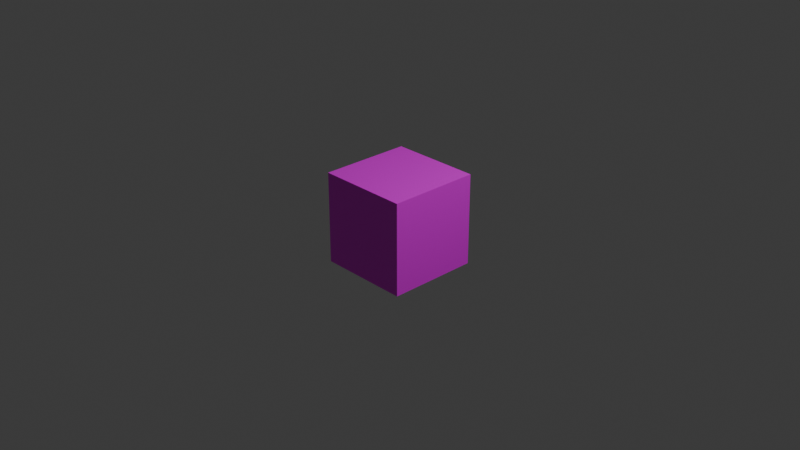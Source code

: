 # Source: base_cub.blend  (saved by Blender 5.1.30; exported with 4.5.12 LTS)
import bpy
from mathutils import Matrix  # noqa: F401  (used for matrix-valued properties, if any)

bpy.ops.wm.read_factory_settings(use_empty=True)
scene = bpy.context.scene
scene.name = 'Scene'

# ---- collections
col_collection = bpy.data.collections.new('Collection'); scene.collection.children.link(col_collection)

# ---- images (referenced by path relative to the original .blend; pixels are not part of the script)
import os
ASSET_DIR = os.environ.get("B2B_ASSET_DIR", "")  # directory of the original .blend (textures are referenced by path, not embedded)
HERE = os.path.dirname(os.path.abspath(__file__))  # packed textures are extracted next to this script under _unpacked/

def load_image(name, relpath, width, height, colorspace="sRGB"):
    """Load a texture the original file referenced (path relative to the .blend, or extracted next to this script)."""
    p = next((c for c in (os.path.join(HERE, relpath), os.path.join(ASSET_DIR, relpath)) if relpath and os.path.exists(c)), "")
    if p:
        img = bpy.data.images.load(p, check_existing=True)
        img.name = name
    else:  # same state as the original file: an image datablock whose file is absent (Cycles renders it pink)
        img = bpy.data.images.new(name, width, height)
        img.source = "FILE"
        img.filepath = "//" + (relpath or name)
    img.colorspace_settings.name = colorspace
    return img
img_murext1_png = load_image('murext1.png', 'tiles/murext1.png', 1024, 1024, 'sRGB')
img_intwall5_png = load_image('intwall5.png', 'tiles/intwall5.png', 1024, 1024, 'sRGB')
img_murext2_png = load_image('murext2.png', 'tiles/murext2.png', 1024, 1024, 'sRGB')

# ---- materials (node trees are filled in below, after node groups)
mat_uppertext = bpy.data.materials.new('UpperText')
mat_sidestext = bpy.data.materials.new('SidesText')
mat_insidetext = bpy.data.materials.new('InsideText')
mat_outsidetext = bpy.data.materials.new('OutsideText')
mat_undertext = bpy.data.materials.new('UnderText')

# ---- material node trees
mat_uppertext.use_nodes = True; mat_uppertext.node_tree.nodes.clear()
_N = mat_uppertext.node_tree.nodes; _L = mat_uppertext.node_tree.links
n0 = _N.new('ShaderNodeBsdfPrincipled'); n0.name = 'Principled BSDF'; n0.location = (-200, 100)
n1 = _N.new('ShaderNodeOutputMaterial'); n1.name = 'Material Output'; n1.location = (200, 100)
n2 = _N.new('ShaderNodeTexImage'); n2.name = 'Image Texture'; n2.location = (-551, 119)
n2.image = img_murext1_png
n2.interpolation = 'Closest'
_L.new(n0.outputs[0], n1.inputs[0])
_L.new(n2.outputs[0], n0.inputs[0])
n1.is_active_output = True
mat_sidestext.use_nodes = True; mat_sidestext.node_tree.nodes.clear()
_N = mat_sidestext.node_tree.nodes; _L = mat_sidestext.node_tree.links
n0 = _N.new('ShaderNodeBsdfPrincipled'); n0.name = 'Principled BSDF'; n0.location = (-200, 100)
n1 = _N.new('ShaderNodeOutputMaterial'); n1.name = 'Material Output'; n1.location = (200, 100)
n2 = _N.new('ShaderNodeTexImage'); n2.name = 'Image Texture'; n2.location = (-549, 93)
n2.image = img_murext1_png
n2.interpolation = 'Closest'
_L.new(n0.outputs[0], n1.inputs[0])
_L.new(n2.outputs[0], n0.inputs[0])
n1.is_active_output = True
mat_insidetext.use_nodes = True; mat_insidetext.node_tree.nodes.clear()
_N = mat_insidetext.node_tree.nodes; _L = mat_insidetext.node_tree.links
n0 = _N.new('ShaderNodeBsdfPrincipled'); n0.name = 'Principled BSDF'; n0.location = (-200, 100)
n1 = _N.new('ShaderNodeOutputMaterial'); n1.name = 'Material Output'; n1.location = (200, 100)
n2 = _N.new('ShaderNodeTexImage'); n2.name = 'Image Texture'; n2.location = (-556, 83)
n2.image = img_intwall5_png
n2.interpolation = 'Closest'
_L.new(n0.outputs[0], n1.inputs[0])
_L.new(n2.outputs[0], n0.inputs[0])
n1.is_active_output = True
mat_outsidetext.use_nodes = True; mat_outsidetext.node_tree.nodes.clear()
_N = mat_outsidetext.node_tree.nodes; _L = mat_outsidetext.node_tree.links
n0 = _N.new('ShaderNodeBsdfPrincipled'); n0.name = 'Principled BSDF'; n0.location = (-200, 100)
n1 = _N.new('ShaderNodeOutputMaterial'); n1.name = 'Material Output'; n1.location = (200, 100)
n2 = _N.new('ShaderNodeTexImage'); n2.name = 'Image Texture'; n2.location = (-532, 119)
n2.image = img_murext2_png
n2.interpolation = 'Closest'
_L.new(n0.outputs[0], n1.inputs[0])
_L.new(n2.outputs[0], n0.inputs[0])
n1.is_active_output = True
mat_undertext.use_nodes = True; mat_undertext.node_tree.nodes.clear()
_N = mat_undertext.node_tree.nodes; _L = mat_undertext.node_tree.links
n0 = _N.new('ShaderNodeBsdfPrincipled'); n0.name = 'Principled BSDF'; n0.location = (-200, 100)
n1 = _N.new('ShaderNodeOutputMaterial'); n1.name = 'Material Output'; n1.location = (200, 100)
n2 = _N.new('ShaderNodeTexImage'); n2.name = 'Image Texture'; n2.location = (-525, 85)
n2.image = img_murext1_png
n2.interpolation = 'Closest'
_L.new(n0.outputs[0], n1.inputs[0])
_L.new(n2.outputs[0], n0.inputs[0])
n1.is_active_output = True

# ---- world
world_world = bpy.data.worlds.new('World'); scene.world = world_world
world_world.use_nodes = True; world_world.node_tree.nodes.clear()
_N = world_world.node_tree.nodes; _L = world_world.node_tree.links
n0 = _N.new('ShaderNodeOutputWorld'); n0.name = 'World Output'; n0.location = (200, 100)
n1 = _N.new('ShaderNodeBackground'); n1.name = 'Background'; n1.location = (-200, 100)
n1.inputs[0].default_value = (0.05088, 0.05088, 0.05088, 1.0)
_L.new(n1.outputs[0], n0.inputs[0])
n0.is_active_output = True
world_world.color = (0.05088, 0.05088, 0.05088)
world_world.sun_shadow_jitter_overblur = 0.0

# ---- cameras
cam_camera = bpy.data.cameras.new('Camera')
cam_camera.clip_end = 100.0
cam_camera.ortho_scale = 7.314

# ---- lights
light_light = bpy.data.lights.new('Light', 'POINT')
light_light.energy = 1000.0
light_light.shadow_soft_size = 0.1

# ---- meshes
me_cube = bpy.data.meshes.new('Cube')
me_cube.from_pydata([(0.5, 0.5, 0.5), (0.5, 0.5, -0.5), (0.5, -0.5, 0.5), (0.5, -0.5, -0.5), (-0.5, 0.5, 0.5), (-0.5, 0.5, -0.5), (-0.5, -0.5, 0.5), (-0.5, -0.5, -0.5)], [], [(0, 4, 6, 2), (3, 2, 6, 7), (7, 6, 4, 5), (5, 1, 3, 7), (1, 0, 2, 3), (5, 4, 0, 1)])
me_cube.polygons.foreach_set('material_index', [0, 1, 2, 4, 3, 1])
_uv = me_cube.uv_layers.new(name='UVMap')
_uv.uv.foreach_set('vector', [0.9999, 0.9999, 0.0001, 0.9999, 9.995e-05, 0.0001, 0.9999, 9.996e-05, 0.9999, 9.996e-05, 0.9999, 0.9999, 0.0001001, 0.9999, 9.987e-05, 0.0001001, 0.9999, 0.0001, 0.9999, 0.9999, 0.0001, 0.9999, 9.996e-05, 0.0001001, 0.9999, 9.999e-05, 0.9999, 0.9999, 0.0001001, 0.9999, 0.0001, 0.0001001, 0.9999, 9.996e-05, 0.9999, 0.9999, 0.0001001, 0.9999, 9.987e-05, 0.0001001, 0.9999, 0.0001, 0.9999, 0.9999, 0.0001, 0.9999, 0.0001, 0.0001])
me_cube.materials.append(mat_uppertext)
me_cube.materials.append(mat_sidestext)
me_cube.materials.append(mat_insidetext)
me_cube.materials.append(mat_outsidetext)
me_cube.materials.append(mat_undertext)
me_cube.use_mirror_vertex_groups = False
me_cube.update()

# ---- objects
ob_cube2 = bpy.data.objects.new('Cube2', me_cube)
ob_light = bpy.data.objects.new('Light', light_light)
ob_camera = bpy.data.objects.new('Camera', cam_camera)

# ---- transforms, parenting, visibility, modifiers, constraints
ob_cube2.location = (0.0, 0.0, 0.0)
ob_cube2.lock_rotations_4d = False
ob_cube2.empty_display_type = 'ARROWS'
ob_cube2.lineart.crease_threshold = 0.0
ob_light.location = (4.076, 1.005, 5.904)
ob_light.rotation_euler = (0.6503, 0.05522, 1.866)
ob_light.lock_rotations_4d = False
ob_light.empty_display_type = 'ARROWS'
ob_light.color = (0.0, 0.0, 0.0, 0.0)
ob_light.lineart.crease_threshold = 0.0
ob_camera.location = (7.359, -6.926, 4.958)
ob_camera.rotation_euler = (1.109, 0.0, 0.8149)
ob_camera.lock_rotations_4d = False
ob_camera.empty_display_type = 'ARROWS'
ob_camera.color = (0.0, 0.0, 0.0, 0.0)
ob_camera.display_type = 'WIRE'
ob_camera.lineart.crease_threshold = 0.0

# ---- collection membership
col_collection.objects.link(ob_cube2)
col_collection.objects.link(ob_light)
col_collection.objects.link(ob_camera)

# ---- scene / render settings (as saved in the file)
scene.camera = ob_camera
scene.frame_start = 1; scene.frame_end = 250; scene.frame_set(1)
scene.render.engine = 'BLENDER_EEVEE_NEXT'
scene.render.bake_bias = 0.0
scene.render.bake_samples = 0
scene.cycles.sampling_pattern = 'TABULATED_SOBOL'
scene.eevee.use_volume_custom_range = False
bpy.context.view_layer.update()
